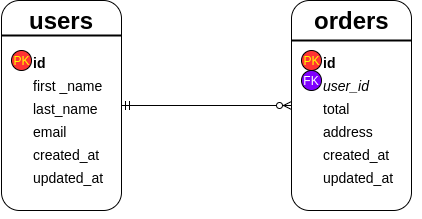

The diagram above was exported from draw.io. Its source (the exported page's mxGraphModel, read from the mxfile embedded in the PNG):
<mxGraphModel dx="807" dy="473" grid="1" gridSize="10" guides="1" tooltips="1" connect="1" arrows="1" fold="1" page="1" pageScale="1" pageWidth="850" pageHeight="1100" background="#ffffff" math="0" shadow="0">
  <root>
    <mxCell id="0" />
    <mxCell id="1" parent="0" />
    <mxCell id="2" value="" style="rounded=1;whiteSpace=wrap;html=1;" vertex="1" parent="1">
      <mxGeometry x="130" y="80" width="120" height="210" as="geometry" />
    </mxCell>
    <mxCell id="4" value="" style="line;strokeWidth=2;html=1;" vertex="1" parent="1">
      <mxGeometry x="130" y="110" width="120" height="10" as="geometry" />
    </mxCell>
    <mxCell id="5" value="users" style="text;html=1;fontSize=24;fontStyle=1;verticalAlign=middle;align=center;" vertex="1" parent="1">
      <mxGeometry x="140" y="80" width="100" height="40" as="geometry" />
    </mxCell>
    <mxCell id="6" value="" style="rounded=1;whiteSpace=wrap;html=1;" vertex="1" parent="1">
      <mxGeometry x="420" y="80" width="120" height="210" as="geometry" />
    </mxCell>
    <mxCell id="7" value="" style="line;strokeWidth=2;html=1;" vertex="1" parent="1">
      <mxGeometry x="420" y="115" width="120" height="10" as="geometry" />
    </mxCell>
    <mxCell id="8" value="orders" style="text;html=1;fontSize=24;fontStyle=1;verticalAlign=middle;align=center;" vertex="1" parent="1">
      <mxGeometry x="430" y="80" width="100" height="40" as="geometry" />
    </mxCell>
    <mxCell id="9" style="edgeStyle=orthogonalEdgeStyle;rounded=0;html=1;exitX=0.5;exitY=1;jettySize=auto;orthogonalLoop=1;" edge="1" parent="1" source="2" target="2">
      <mxGeometry relative="1" as="geometry" />
    </mxCell>
    <mxCell id="12" value="&lt;font style=&quot;line-height: 170% ; font-size: 14px&quot;&gt;&lt;div&gt;&lt;b&gt;id&lt;/b&gt;&lt;/div&gt;&lt;div&gt;&lt;span&gt;first _name&lt;/span&gt;&lt;/div&gt;&lt;div&gt;last_name&lt;/div&gt;&lt;div&gt;email&lt;/div&gt;&lt;div&gt;created_at&lt;/div&gt;&lt;div&gt;updated_at&lt;/div&gt;&lt;/font&gt;" style="text;html=1;whiteSpace=wrap;verticalAlign=middle;overflow=hidden;" vertex="1" parent="1">
      <mxGeometry x="160" y="130" width="100" height="140" as="geometry" />
    </mxCell>
    <mxCell id="13" value="&lt;font style=&quot;line-height: 170% ; font-size: 14px&quot;&gt;&lt;div&gt;&lt;b&gt;id&lt;/b&gt;&lt;/div&gt;&lt;div&gt;&lt;span&gt;&lt;i&gt;user_id&lt;/i&gt;&lt;/span&gt;&lt;/div&gt;&lt;div&gt;total&lt;/div&gt;&lt;div&gt;address&lt;/div&gt;&lt;div&gt;created_at&lt;/div&gt;&lt;div&gt;updated_at&lt;/div&gt;&lt;/font&gt;" style="text;html=1;whiteSpace=wrap;verticalAlign=middle;overflow=hidden;" vertex="1" parent="1">
      <mxGeometry x="450" y="130" width="100" height="140" as="geometry" />
    </mxCell>
    <mxCell id="14" value="&lt;font color=&quot;#ffff00&quot;&gt;PK&lt;/font&gt;" style="ellipse;whiteSpace=wrap;html=1;fillColor=#FF3333;" vertex="1" parent="1">
      <mxGeometry x="140" y="130" width="20" height="20" as="geometry" />
    </mxCell>
    <mxCell id="18" value="&lt;font color=&quot;#ffff00&quot;&gt;PK&lt;/font&gt;" style="ellipse;whiteSpace=wrap;html=1;fillColor=#FF3333;" vertex="1" parent="1">
      <mxGeometry x="430" y="130" width="20" height="20" as="geometry" />
    </mxCell>
    <mxCell id="19" value="&lt;font color=&quot;#ffffff&quot;&gt;FK&lt;/font&gt;" style="ellipse;whiteSpace=wrap;html=1;fillColor=#7F00FF;" vertex="1" parent="1">
      <mxGeometry x="430" y="150" width="20" height="20" as="geometry" />
    </mxCell>
    <mxCell id="29" value="" style="edgeStyle=entityRelationEdgeStyle;html=1;endArrow=ERzeroToMany;startArrow=ERmandOne;exitX=1;exitY=0.5;entryX=0;entryY=0.5;" edge="1" parent="1" source="2" target="6">
      <mxGeometry width="100" height="100" relative="1" as="geometry">
        <mxPoint x="280" y="260" as="sourcePoint" />
        <mxPoint x="380" y="160" as="targetPoint" />
      </mxGeometry>
    </mxCell>
  </root>
</mxGraphModel>